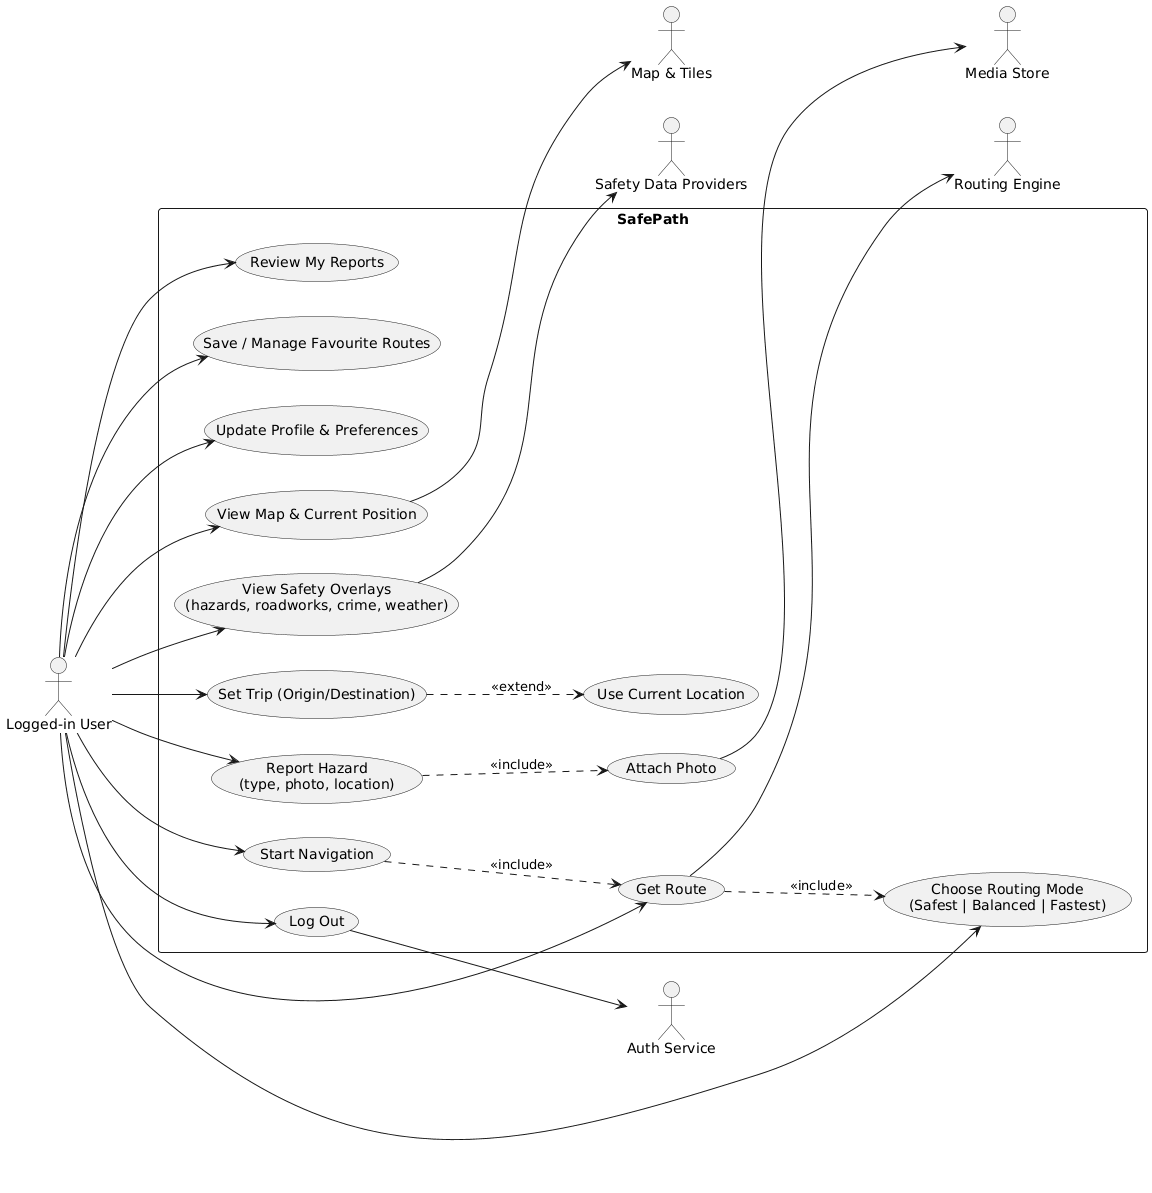

The diagram above was rendered by PlantUML. Its source (embedded in the PNG):
@startuml
left to right direction

actor "Logged-in User" as User
actor "Routing Engine" as RE
actor "Map & Tiles" as MAP
actor "Safety Data Providers" as SDP
actor "Media Store" as MS
actor "Auth Service" as AUTH

rectangle "SafePath" {
  usecase "View Map & Current Position" as UC1
  usecase "Set Trip (Origin/Destination)" as UC2
  usecase "Use Current Location" as extA
  usecase "Choose Routing Mode\n(Safest | Balanced | Fastest)" as UC3
  usecase "Get Route" as UC4
  usecase "Start Navigation" as UC5
  usecase "View Safety Overlays\n(hazards, roadworks, crime, weather)" as UC6
  usecase "Report Hazard\n(type, photo, location)" as UC7
  usecase "Attach Photo" as UC7a
  usecase "Review My Reports" as UC8
  usecase "Save / Manage Favourite Routes" as UC9
  usecase "Update Profile & Preferences" as UC10
  usecase "Log Out" as UC11
}

' User interactions
User --> UC1
User --> UC2
UC2 ..> extA : <<extend>>
User --> UC3
User --> UC4
UC4 ..> UC3 : <<include>>
User --> UC5
UC5 ..> UC4 : <<include>>
User --> UC6
User --> UC7
UC7 ..> UC7a : <<include>>
User --> UC8
User --> UC9
User --> UC10
User --> UC11

' External system links
UC1 --> MAP
UC4 --> RE
UC6 --> SDP
UC7a --> MS
UC11 --> AUTH
@enduml